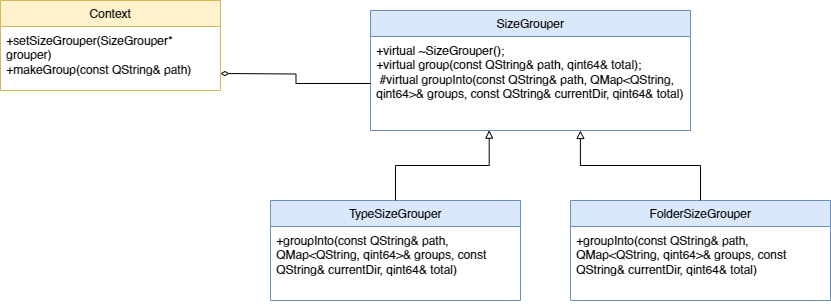

The diagram above was exported from draw.io. Its source (the exported page's mxGraphModel, read from the mxfile embedded in the PNG):
<mxGraphModel dx="1002" dy="551" grid="1" gridSize="10" guides="1" tooltips="1" connect="1" arrows="1" fold="1" page="1" pageScale="1" pageWidth="827" pageHeight="1169" math="0" shadow="0">
  <root>
    <mxCell id="WIyWlLk6GJQsqaUBKTNV-0" />
    <mxCell id="WIyWlLk6GJQsqaUBKTNV-1" parent="WIyWlLk6GJQsqaUBKTNV-0" />
    <mxCell id="Q1OHArqadOoj8wbUabL8-0" value="SizeGrouper" style="swimlane;fontStyle=0;childLayout=stackLayout;horizontal=1;startSize=26;fillColor=#dae8fc;horizontalStack=0;resizeParent=1;resizeParentMax=0;resizeLast=0;collapsible=1;marginBottom=0;whiteSpace=wrap;html=1;strokeColor=#6c8ebf;" parent="WIyWlLk6GJQsqaUBKTNV-1" vertex="1">
      <mxGeometry x="440" y="60" width="320" height="120" as="geometry" />
    </mxCell>
    <mxCell id="Q1OHArqadOoj8wbUabL8-1" value="&lt;div&gt;+virtual ~SizeGrouper();&lt;/div&gt;&lt;div&gt;+virtual group(const QString&amp;amp; path, qint64&amp;amp; total);&lt;/div&gt;&lt;div&gt;&amp;nbsp;#virtual groupInto(const QString&amp;amp; path, QMap&amp;lt;QString, qint64&amp;gt;&amp;amp; groups, const QString&amp;amp; currentDir, qint64&amp;amp; total)&lt;br&gt;&lt;/div&gt;" style="text;strokeColor=none;fillColor=none;align=left;verticalAlign=top;spacingLeft=4;spacingRight=4;overflow=hidden;rotatable=0;points=[[0,0.5],[1,0.5]];portConstraint=eastwest;whiteSpace=wrap;html=1;" parent="Q1OHArqadOoj8wbUabL8-0" vertex="1">
      <mxGeometry y="26" width="320" height="94" as="geometry" />
    </mxCell>
    <mxCell id="Q1OHArqadOoj8wbUabL8-6" value="FolderSizeGrouper" style="swimlane;fontStyle=0;childLayout=stackLayout;horizontal=1;startSize=26;fillColor=#dae8fc;horizontalStack=0;resizeParent=1;resizeParentMax=0;resizeLast=0;collapsible=1;marginBottom=0;whiteSpace=wrap;html=1;strokeColor=#6c8ebf;" parent="WIyWlLk6GJQsqaUBKTNV-1" vertex="1">
      <mxGeometry x="640" y="250" width="260" height="100" as="geometry" />
    </mxCell>
    <mxCell id="Q1OHArqadOoj8wbUabL8-7" value="+groupInto(const QString&amp;amp; path, QMap&amp;lt;QString, qint64&amp;gt;&amp;amp; groups, const QString&amp;amp; currentDir, qint64&amp;amp; total)" style="text;strokeColor=none;fillColor=none;align=left;verticalAlign=top;spacingLeft=4;spacingRight=4;overflow=hidden;rotatable=0;points=[[0,0.5],[1,0.5]];portConstraint=eastwest;whiteSpace=wrap;html=1;" parent="Q1OHArqadOoj8wbUabL8-6" vertex="1">
      <mxGeometry y="26" width="260" height="74" as="geometry" />
    </mxCell>
    <mxCell id="Q1OHArqadOoj8wbUabL8-10" value="TypeSizeGrouper" style="swimlane;fontStyle=0;childLayout=stackLayout;horizontal=1;startSize=26;fillColor=#dae8fc;horizontalStack=0;resizeParent=1;resizeParentMax=0;resizeLast=0;collapsible=1;marginBottom=0;whiteSpace=wrap;html=1;strokeColor=#6c8ebf;" parent="WIyWlLk6GJQsqaUBKTNV-1" vertex="1">
      <mxGeometry x="340" y="250" width="250" height="100" as="geometry" />
    </mxCell>
    <mxCell id="Q1OHArqadOoj8wbUabL8-11" value="+groupInto(const QString&amp;amp; path, QMap&amp;lt;QString, qint64&amp;gt;&amp;amp; groups, const QString&amp;amp; currentDir, qint64&amp;amp; total)" style="text;strokeColor=none;fillColor=none;align=left;verticalAlign=top;spacingLeft=4;spacingRight=4;overflow=hidden;rotatable=0;points=[[0,0.5],[1,0.5]];portConstraint=eastwest;whiteSpace=wrap;html=1;" parent="Q1OHArqadOoj8wbUabL8-10" vertex="1">
      <mxGeometry y="26" width="250" height="74" as="geometry" />
    </mxCell>
    <mxCell id="Q1OHArqadOoj8wbUabL8-14" value="Context" style="swimlane;fontStyle=0;childLayout=stackLayout;horizontal=1;startSize=26;fillColor=#fff2cc;horizontalStack=0;resizeParent=1;resizeParentMax=0;resizeLast=0;collapsible=1;marginBottom=0;whiteSpace=wrap;html=1;strokeColor=#d6b656;" parent="WIyWlLk6GJQsqaUBKTNV-1" vertex="1">
      <mxGeometry x="70" y="50" width="220" height="90" as="geometry" />
    </mxCell>
    <mxCell id="Q1OHArqadOoj8wbUabL8-15" value="+setSizeGrouper(SizeGrouper* grouper)&lt;div&gt;+makeGroup(const QString&amp;amp; path)&lt;br&gt;&lt;/div&gt;" style="text;strokeColor=none;fillColor=none;align=left;verticalAlign=top;spacingLeft=4;spacingRight=4;overflow=hidden;rotatable=0;points=[[0,0.5],[1,0.5]];portConstraint=eastwest;whiteSpace=wrap;html=1;" parent="Q1OHArqadOoj8wbUabL8-14" vertex="1">
      <mxGeometry y="26" width="220" height="64" as="geometry" />
    </mxCell>
    <mxCell id="Q1OHArqadOoj8wbUabL8-18" style="edgeStyle=orthogonalEdgeStyle;rounded=0;orthogonalLoop=1;jettySize=auto;html=1;exitX=0.5;exitY=0;exitDx=0;exitDy=0;entryX=0.371;entryY=0.996;entryDx=0;entryDy=0;entryPerimeter=0;endArrow=block;endFill=0;" parent="WIyWlLk6GJQsqaUBKTNV-1" source="Q1OHArqadOoj8wbUabL8-10" target="Q1OHArqadOoj8wbUabL8-1" edge="1">
      <mxGeometry relative="1" as="geometry" />
    </mxCell>
    <mxCell id="Q1OHArqadOoj8wbUabL8-19" style="edgeStyle=orthogonalEdgeStyle;rounded=0;orthogonalLoop=1;jettySize=auto;html=1;exitX=0.5;exitY=0;exitDx=0;exitDy=0;entryX=0.656;entryY=1;entryDx=0;entryDy=0;entryPerimeter=0;endArrow=block;endFill=0;" parent="WIyWlLk6GJQsqaUBKTNV-1" source="Q1OHArqadOoj8wbUabL8-6" target="Q1OHArqadOoj8wbUabL8-1" edge="1">
      <mxGeometry relative="1" as="geometry" />
    </mxCell>
    <mxCell id="Q1OHArqadOoj8wbUabL8-21" style="edgeStyle=orthogonalEdgeStyle;rounded=0;orthogonalLoop=1;jettySize=auto;html=1;exitX=0;exitY=0.5;exitDx=0;exitDy=0;endArrow=diamondThin;endFill=0;strokeWidth=1;jumpSize=6;startSize=6;" parent="WIyWlLk6GJQsqaUBKTNV-1" source="Q1OHArqadOoj8wbUabL8-1" edge="1">
      <mxGeometry relative="1" as="geometry">
        <mxPoint x="290" y="123" as="targetPoint" />
      </mxGeometry>
    </mxCell>
  </root>
</mxGraphModel>